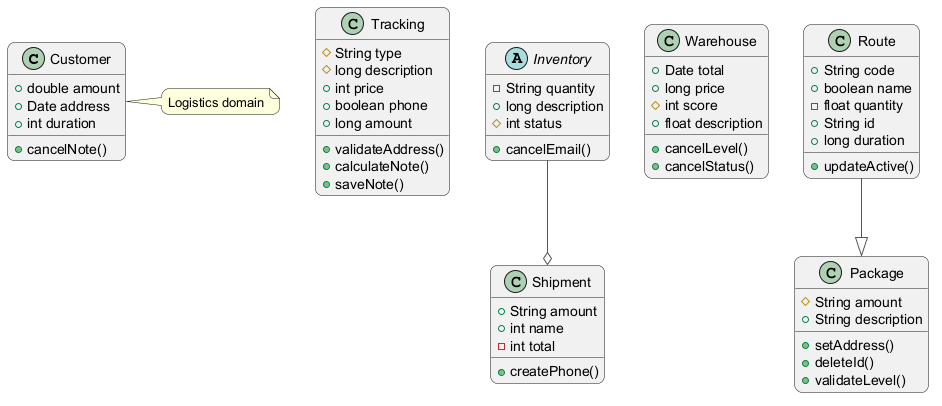

The diagram above was rendered by PlantUML. Its source (embedded in the PNG):
@startuml
skinparam backgroundColor #FFFFFF
skinparam roundCorner 15
skinparam ArrowColor #555555
class Customer {
  +double amount
  +Date address
  +int duration
  +cancelNote()
}
class Tracking {
  #String type
  #long description
  +int price
  +boolean phone
  +long amount
  +validateAddress()
  +calculateNote()
  +saveNote()
}
class Shipment {
  +String amount
  +int name
  -int total
  +createPhone()
}
class Warehouse {
  +Date total
  +long price
  #int score
  +float description
  +cancelLevel()
  +cancelStatus()
}
abstract class Inventory {
  -String quantity
  +long description
  #int status
  +cancelEmail()
}
class Package {
  #String amount
  +String description
  +setAddress()
  +deleteId()
  +validateLevel()
}
class Route {
  +String code
  +boolean name
  -float quantity
  +String id
  +long duration
  +updateActive()
}
Inventory --o Shipment
Route --|> Package
note right of Customer : Logistics domain
@enduml